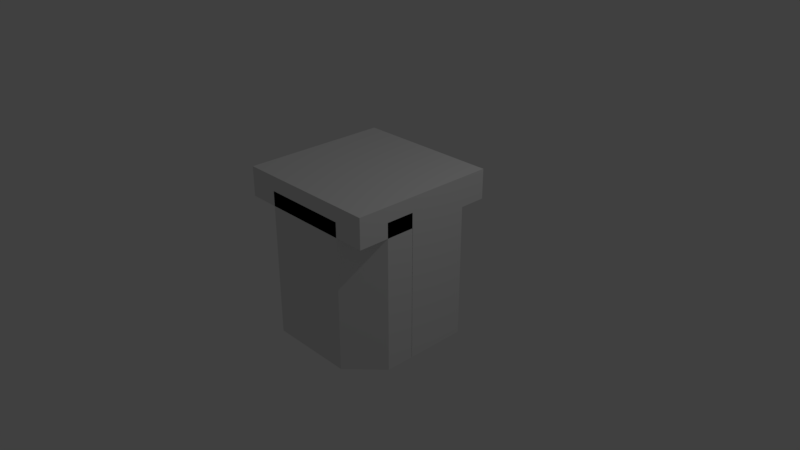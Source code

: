 # Source: two_diag.blend  (saved by Blender 2.79.0; exported with 4.5.12 LTS)
import bpy
from mathutils import Matrix  # noqa: F401  (used for matrix-valued properties, if any)

bpy.ops.wm.read_factory_settings(use_empty=True)
scene = bpy.context.scene
scene.name = 'Scene'

# ---- collections
col_collection_1 = bpy.data.collections.new('Collection 1'); scene.collection.children.link(col_collection_1)

# ---- materials (node trees are filled in below, after node groups)
mat_material = bpy.data.materials.new('Material')
mat_material.alpha_threshold = 0.0
mat_material.use_transparent_shadow = False
mat_material.roughness = 0.5
mat_material.line_color = (0.0, 0.0, 0.0, 1.0)

# ---- material node trees

# ---- world
world_world = bpy.data.worlds.new('World'); scene.world = world_world
world_world.color = (0.05088, 0.05088, 0.05088)
world_world.use_sun_shadow = False
world_world.sun_shadow_jitter_overblur = 0.0
world_world.cycles.sampling_method = 'MANUAL'

# ---- cameras
cam_camera = bpy.data.cameras.new('Camera')
cam_camera.clip_end = 100.0
cam_camera.lens = 35.0
cam_camera.sensor_width = 32.0
cam_camera.sensor_height = 18.0
cam_camera.ortho_scale = 7.314
cam_camera.dof.focus_distance = 0.0
cam_camera.dof.aperture_fstop = 128.0

# ---- lights
light_lamp = bpy.data.lights.new('Lamp', 'POINT')
light_lamp.transmission_factor = 0.0
light_lamp.cutoff_distance = 30.0
light_lamp.energy = 100.0
light_lamp.shadow_buffer_clip_start = 1.001
light_lamp.shadow_soft_size = 0.1
light_lamp.shadow_maximum_resolution = 0.006
light_lamp.use_absolute_resolution = True

# ---- meshes
me_cylinder = bpy.data.meshes.new('Cylinder')
me_cylinder.from_pydata([(0.0, 1.0, -1.0), (0.0, 1.0, 1.0), (0.866, -0.5, -1.0), (0.866, -0.5, 1.0), (-0.866, -0.5, -1.0), (-0.866, -0.5, 1.0)], [], [(0, 1, 3, 2), (2, 3, 5, 4), (3, 1, 5), (4, 5, 1, 0), (0, 2, 4)])
me_cylinder.use_remesh_preserve_volume = False
me_cylinder.use_remesh_preserve_attributes = False
me_cylinder.use_mirror_vertex_groups = False
me_cylinder.update()
me_cube_001 = bpy.data.meshes.new('Cube.001')
me_cube_001.from_pydata([(-1.0, 1.0, -1.0), (-1.0, 1.0, 1.0), (1.0, 1.0, -1.0), (1.0, 1.0, 1.0), (-1.0, 0.03553, 1.0), (-0.5858, -1.0, 1.0), (-1.0, 0.03553, -1.0), (-0.5858, -1.0, -1.0), (0.5858, -1.0, 1.0), (1.0, 0.03553, 1.0), (0.5858, -1.0, -1.0), (1.0, 0.03553, -1.0)], [], [(0, 1, 3, 2), (2, 3, 9, 11), (0, 2, 11, 10, 7, 6), (3, 1, 4, 5, 8, 9), (5, 4, 6, 7), (6, 4, 1, 0), (8, 10, 11, 9), (10, 8, 5, 7)])
me_cube_001.use_remesh_preserve_volume = False
me_cube_001.use_remesh_preserve_attributes = False
me_cube_001.use_mirror_vertex_groups = False
me_cube_001.update()
me_cylinder_006 = bpy.data.meshes.new('Cylinder.006')
me_cylinder_006.from_pydata([(-0.4965, 2.66, -1.0), (-0.4897, 2.648, -0.6597), (-0.5872, 2.817, -1.0), (-0.607, 2.851, -0.6597), (-0.4897, 2.648, -0.3958), (-0.4897, 2.648, -0.1319), (-0.607, 2.851, -0.3958), (-0.607, 2.851, -0.1319), (-0.7842, 3.158, -1.0), (-0.774, 3.141, -0.6597), (-0.866, 3.3, -1.0), (-0.866, 3.3, -0.6597), (-0.7127, 3.035, -1.0), (-0.6978, 3.009, -0.6597), (-0.5805, 3.3, -1.0), (-0.5805, 3.3, -0.6597), (-0.774, 3.141, -0.3958), (-0.774, 3.141, -0.1319), (-0.866, 3.3, -0.3958), (-0.866, 3.3, -0.1319), (-0.6978, 3.009, -0.3958), (-0.6978, 3.009, -0.1319), (-0.5805, 3.3, -0.3958), (-0.5805, 3.3, -0.1319), (-0.4897, 2.648, 0.1319), (-0.4897, 2.648, 0.3958), (-0.607, 2.851, 0.1319), (-0.607, 2.851, 0.3958), (-0.4897, 2.648, 0.6597), (-0.4965, 2.66, 1.0), (-0.607, 2.851, 0.6597), (-0.5872, 2.817, 1.0), (-0.774, 3.141, 0.1319), (-0.774, 3.141, 0.3958), (-0.866, 3.3, 0.1319), (-0.866, 3.3, 0.3958), (-0.6978, 3.009, 0.1319), (-0.6978, 3.009, 0.3958), (-0.5805, 3.3, 0.1319), (-0.5805, 3.3, 0.3958), (-0.774, 3.141, 0.6597), (-0.7842, 3.158, 1.0), (-0.866, 3.3, 0.6597), (-0.866, 3.3, 1.0), (-0.6978, 3.009, 0.6597), (-0.7127, 3.035, 1.0), (-0.5805, 3.3, 0.6597), (-0.5805, 3.3, 1.0), (-0.2088, 2.162, -1.0), (-0.2054, 2.156, -0.6597), (-0.2876, 2.298, -1.0), (-0.3023, 2.324, -0.6597), (-0.03104, 1.854, -1.0), (-0.03104, 1.854, -0.6597), (-0.03104, 2.324, -1.0), (-0.03104, 2.324, -0.6597), (-0.2054, 2.156, -0.3958), (-0.2054, 2.156, -0.1319), (-0.3023, 2.324, -0.3958), (-0.3023, 2.324, -0.1319), (-0.03104, 1.854, -0.3958), (-0.03104, 1.854, -0.1319), (-0.03104, 2.324, -0.3958), (-0.03104, 2.324, -0.1319), (-0.4223, 2.531, -1.0), (-0.4135, 2.516, -0.6597), (-0.3166, 2.851, -1.0), (-0.03104, 2.588, -1.0), (-0.03104, 2.588, -0.6597), (-0.03104, 2.851, -1.0), (-0.03104, 2.851, -0.6597), (-0.4135, 2.516, -0.3958), (-0.4135, 2.516, -0.1319), (-0.03104, 2.588, -0.3958), (-0.03104, 2.588, -0.1319), (-0.03104, 2.851, -0.3958), (-0.03104, 2.851, -0.1319), (-0.3166, 3.115, -1.0), (-0.3166, 3.3, -1.0), (-0.3166, 3.3, -0.6597), (-0.03104, 3.115, -1.0), (-0.03104, 3.115, -0.6597), (-0.03104, 3.3, -1.0), (-0.03104, 3.3, -0.6597), (-0.3166, 3.3, -0.3958), (-0.3166, 3.3, -0.1319), (-0.03104, 3.115, -0.3958), (-0.03104, 3.115, -0.1319), (-0.03104, 3.3, -0.3958), (-0.03104, 3.3, -0.1319), (-0.2054, 2.156, 0.1319), (-0.2054, 2.156, 0.3958), (-0.3023, 2.324, 0.1319), (-0.3023, 2.324, 0.3958), (-0.03104, 1.854, 0.1319), (-0.03104, 1.854, 0.3958), (-0.03104, 2.324, 0.1319), (-0.03104, 2.324, 0.3958), (-0.2054, 2.156, 0.6597), (-0.2088, 2.162, 1.0), (-0.3023, 2.324, 0.6597), (-0.2876, 2.298, 1.0), (-0.03104, 1.854, 0.6597), (-0.03104, 1.854, 1.0), (-0.03104, 2.324, 0.6597), (-0.03104, 2.324, 1.0), (-0.4135, 2.516, 0.1319), (-0.4135, 2.516, 0.3958), (-0.03104, 2.588, 0.1319), (-0.03104, 2.588, 0.3958), (-0.03104, 2.851, 0.1319), (-0.03104, 2.851, 0.3958), (-0.4135, 2.516, 0.6597), (-0.4223, 2.531, 1.0), (-0.3166, 2.851, 1.0), (-0.03104, 2.588, 0.6597), (-0.03104, 2.588, 1.0), (-0.03104, 2.851, 0.6597), (-0.03104, 2.851, 1.0), (-0.3166, 3.3, 0.1319), (-0.3166, 3.3, 0.3958), (-0.03104, 3.115, 0.1319), (-0.03104, 3.115, 0.3958), (-0.03104, 3.3, 0.1319), (-0.03104, 3.3, 0.3958), (-0.3166, 3.115, 1.0), (-0.3166, 3.3, 0.6597), (-0.3166, 3.3, 1.0), (-0.03104, 3.115, 0.6597), (-0.03104, 3.115, 1.0), (-0.03104, 3.3, 0.6597), (-0.03104, 3.3, 1.0)], [], [(0, 1, 3, 2), (4, 5, 7, 6), (8, 9, 11, 10), (8, 12, 13, 9), (11, 15, 14, 10), (8, 10, 14, 12), (16, 17, 19, 18), (16, 20, 21, 17), (19, 23, 22, 18), (2, 3, 13, 12), (6, 7, 21, 20), (1, 4, 6, 3), (9, 16, 18, 11), (9, 13, 20, 16), (18, 22, 15, 11), (3, 6, 20, 13), (24, 25, 27, 26), (28, 29, 31, 30), (32, 33, 35, 34), (32, 36, 37, 33), (35, 39, 38, 34), (40, 41, 43, 42), (40, 44, 45, 41), (43, 47, 46, 42), (45, 47, 43, 41), (26, 27, 37, 36), (30, 31, 45, 44), (25, 28, 30, 27), (33, 40, 42, 35), (33, 37, 44, 40), (42, 46, 39, 35), (27, 30, 44, 37), (48, 49, 51, 50), (54, 55, 53, 52), (48, 52, 53, 49), (48, 50, 54, 52), (56, 57, 59, 58), (62, 63, 61, 60), (56, 60, 61, 57), (49, 56, 58, 51), (55, 62, 60, 53), (49, 53, 60, 56), (69, 70, 68, 67), (64, 66, 69, 67), (75, 76, 74, 73), (82, 83, 81, 80), (79, 83, 82, 78), (77, 78, 82, 80), (88, 89, 87, 86), (85, 89, 88, 84), (80, 81, 70, 69), (66, 77, 80, 69), (86, 87, 76, 75), (70, 75, 73, 68), (83, 88, 86, 81), (84, 88, 83, 79), (81, 86, 75, 70), (50, 51, 65, 64), (67, 68, 55, 54), (50, 64, 67, 54), (58, 59, 72, 71), (73, 74, 63, 62), (51, 58, 71, 65), (68, 73, 62, 55), (90, 91, 93, 92), (96, 97, 95, 94), (90, 94, 95, 91), (98, 99, 101, 100), (104, 105, 103, 102), (98, 102, 103, 99), (103, 105, 101, 99), (91, 98, 100, 93), (97, 104, 102, 95), (91, 95, 102, 98), (110, 111, 109, 108), (117, 118, 116, 115), (116, 118, 114, 113), (123, 124, 122, 121), (120, 124, 123, 119), (130, 131, 129, 128), (127, 131, 130, 126), (129, 131, 127, 125), (121, 122, 111, 110), (128, 129, 118, 117), (118, 129, 125, 114), (111, 117, 115, 109), (124, 130, 128, 122), (126, 130, 124, 120), (122, 128, 117, 111), (92, 93, 107, 106), (108, 109, 97, 96), (100, 101, 113, 112), (115, 116, 105, 104), (105, 116, 113, 101), (93, 100, 112, 107), (109, 115, 104, 97), (0, 64, 65, 1), (0, 2, 66, 64), (4, 71, 72, 5), (15, 79, 78, 14), (12, 14, 78, 77), (23, 85, 84, 22), (1, 65, 71, 4), (22, 84, 79, 15), (2, 12, 77, 66), (24, 106, 107, 25), (28, 112, 113, 29), (113, 114, 31, 29), (39, 120, 119, 38), (47, 127, 126, 46), (125, 127, 47, 45), (25, 107, 112, 28), (46, 126, 120, 39), (114, 125, 45, 31), (5, 24, 26, 7), (17, 32, 34, 19), (17, 21, 36, 32), (34, 38, 23, 19), (7, 26, 36, 21), (57, 90, 92, 59), (63, 96, 94, 61), (57, 61, 94, 90), (76, 110, 108, 74), (89, 123, 121, 87), (119, 123, 89, 85), (87, 121, 110, 76), (59, 92, 106, 72), (74, 108, 96, 63), (5, 72, 106, 24), (38, 119, 85, 23)])
me_cylinder_006.use_remesh_preserve_volume = False
me_cylinder_006.use_remesh_preserve_attributes = False
me_cylinder_006.use_mirror_vertex_groups = False
me_cylinder_006.update()
me_cube = bpy.data.meshes.new('Cube')
me_cube.from_pydata([(1.0, 1.0, -1.0), (1.0, -1.0, -1.0), (-1.0, -1.0, -1.0), (-1.0, 1.0, -1.0), (1.0, 1.0, 1.0), (1.0, -1.0, 1.0), (-1.0, -1.0, 1.0), (-1.0, 1.0, 1.0)], [], [(0, 1, 2, 3), (4, 7, 6, 5), (0, 4, 5, 1), (1, 5, 6, 2), (2, 6, 7, 3), (4, 0, 3, 7)])
me_cube.materials.append(mat_material)
me_cube.use_remesh_preserve_volume = False
me_cube.use_remesh_preserve_attributes = False
me_cube.use_mirror_vertex_groups = False
me_cube.update()
me_cylinder_005 = bpy.data.meshes.new('Cylinder.005')
me_cylinder_005.from_pydata([(-0.866, -0.5, -1.0), (-0.866, -0.5, -0.6597), (-0.7842, -0.3584, -1.0), (-0.774, -0.3406, -0.6597), (-0.5805, -0.5, -1.0), (-0.5805, -0.5, -0.6597), (-0.7127, -0.2345, -1.0), (-0.6978, -0.2086, -0.6597), (-0.866, -0.5, -0.3958), (-0.866, -0.5, -0.1319), (-0.774, -0.3406, -0.3958), (-0.774, -0.3406, -0.1319), (-0.5805, -0.5, -0.3958), (-0.5805, -0.5, -0.1319), (-0.6978, -0.2086, -0.3958), (-0.6978, -0.2086, -0.1319), (-0.5872, -0.01708, -1.0), (-0.607, -0.05139, -0.6597), (-0.4965, 0.14, -1.0), (-0.4897, 0.1518, -0.6597), (-0.607, -0.05139, -0.3958), (-0.607, -0.05139, -0.1319), (-0.4897, 0.1518, -0.3958), (-0.4897, 0.1518, -0.1319), (-0.866, -0.5, 0.1319), (-0.866, -0.5, 0.3958), (-0.774, -0.3406, 0.1319), (-0.774, -0.3406, 0.3958), (-0.5805, -0.5, 0.1319), (-0.5805, -0.5, 0.3958), (-0.6978, -0.2086, 0.1319), (-0.6978, -0.2086, 0.3958), (-0.866, -0.5, 0.6597), (-0.866, -0.5, 1.0), (-0.774, -0.3406, 0.6597), (-0.7842, -0.3584, 1.0), (-0.5805, -0.5, 0.6597), (-0.5805, -0.5, 1.0), (-0.6978, -0.2086, 0.6597), (-0.7127, -0.2345, 1.0), (-0.607, -0.05139, 0.1319), (-0.607, -0.05139, 0.3958), (-0.4897, 0.1518, 0.1319), (-0.4897, 0.1518, 0.3958), (-0.607, -0.05139, 0.6597), (-0.5872, -0.01708, 1.0), (-0.4897, 0.1518, 0.6597), (-0.4965, 0.14, 1.0), (-0.3166, -0.5, -1.0), (-0.3166, -0.5, -0.6597), (-0.3166, -0.3153, -1.0), (-0.03104, -0.5, -1.0), (-0.03104, -0.5, -0.6597), (-0.03104, -0.3153, -1.0), (-0.03104, -0.3153, -0.6597), (-0.3166, -0.5, -0.3958), (-0.3166, -0.5, -0.1319), (-0.03104, -0.5, -0.3958), (-0.03104, -0.5, -0.1319), (-0.03104, -0.3153, -0.3958), (-0.03104, -0.3153, -0.1319), (-0.3166, -0.05139, -1.0), (-0.4223, 0.2685, -1.0), (-0.4135, 0.2838, -0.6597), (-0.03104, -0.05139, -1.0), (-0.03104, -0.05139, -0.6597), (-0.03104, 0.2125, -1.0), (-0.03104, 0.2125, -0.6597), (-0.4135, 0.2838, -0.3958), (-0.4135, 0.2838, -0.1319), (-0.03104, -0.05139, -0.3958), (-0.03104, -0.05139, -0.1319), (-0.03104, 0.2125, -0.3958), (-0.03104, 0.2125, -0.1319), (-0.2876, 0.5019, -1.0), (-0.3023, 0.4764, -0.6597), (-0.2088, 0.6383, -1.0), (-0.2054, 0.6443, -0.6597), (-0.03104, 0.4764, -1.0), (-0.03104, 0.4764, -0.6597), (-0.03104, 0.9462, -1.0), (-0.03105, 0.9462, -0.6597), (-0.3023, 0.4764, -0.3958), (-0.3023, 0.4764, -0.1319), (-0.2054, 0.6443, -0.3958), (-0.2054, 0.6443, -0.1319), (-0.03104, 0.4764, -0.3958), (-0.03104, 0.4764, -0.1319), (-0.03105, 0.9462, -0.3958), (-0.03105, 0.9462, -0.1319), (-0.3166, -0.5, 0.1319), (-0.3166, -0.5, 0.3958), (-0.03104, -0.5, 0.1319), (-0.03104, -0.5, 0.3958), (-0.03104, -0.3153, 0.1319), (-0.03104, -0.3153, 0.3958), (-0.3166, -0.5, 0.6597), (-0.3166, -0.5, 1.0), (-0.3166, -0.3153, 1.0), (-0.03104, -0.5, 0.6597), (-0.03104, -0.5, 1.0), (-0.03104, -0.3153, 0.6597), (-0.03104, -0.3153, 1.0), (-0.4135, 0.2838, 0.1319), (-0.4135, 0.2838, 0.3958), (-0.03104, -0.05139, 0.1319), (-0.03104, -0.05139, 0.3958), (-0.03104, 0.2125, 0.1319), (-0.03104, 0.2125, 0.3958), (-0.3166, -0.05139, 1.0), (-0.4135, 0.2838, 0.6597), (-0.4223, 0.2685, 1.0), (-0.03104, -0.05139, 0.6597), (-0.03104, -0.05139, 1.0), (-0.03104, 0.2125, 0.6597), (-0.03104, 0.2125, 1.0), (-0.3023, 0.4764, 0.1319), (-0.3023, 0.4764, 0.3958), (-0.2054, 0.6443, 0.1319), (-0.2054, 0.6443, 0.3958), (-0.03104, 0.4764, 0.1319), (-0.03104, 0.4764, 0.3958), (-0.03105, 0.9462, 0.1319), (-0.03105, 0.9462, 0.3958), (-0.3023, 0.4764, 0.6597), (-0.2876, 0.5019, 1.0), (-0.2054, 0.6443, 0.6597), (-0.2088, 0.6383, 1.0), (-0.03104, 0.4764, 0.6597), (-0.03104, 0.4764, 1.0), (-0.03105, 0.9462, 0.6597), (-0.03104, 0.9462, 1.0)], [], [(0, 1, 3, 2), (0, 4, 5, 1), (3, 7, 6, 2), (0, 2, 6, 4), (8, 9, 11, 10), (8, 12, 13, 9), (11, 15, 14, 10), (16, 17, 19, 18), (20, 21, 23, 22), (6, 7, 17, 16), (14, 15, 21, 20), (1, 8, 10, 3), (1, 5, 12, 8), (10, 14, 7, 3), (17, 20, 22, 19), (7, 14, 20, 17), (24, 25, 27, 26), (24, 28, 29, 25), (27, 31, 30, 26), (32, 33, 35, 34), (32, 36, 37, 33), (35, 39, 38, 34), (37, 39, 35, 33), (40, 41, 43, 42), (44, 45, 47, 46), (30, 31, 41, 40), (38, 39, 45, 44), (25, 32, 34, 27), (25, 29, 36, 32), (34, 38, 31, 27), (41, 44, 46, 43), (31, 38, 44, 41), (53, 54, 52, 51), (48, 51, 52, 49), (48, 50, 53, 51), (59, 60, 58, 57), (55, 57, 58, 56), (66, 67, 65, 64), (61, 62, 66, 64), (72, 73, 71, 70), (64, 65, 54, 53), (50, 61, 64, 53), (70, 71, 60, 59), (54, 59, 57, 52), (49, 52, 57, 55), (67, 72, 70, 65), (65, 70, 59, 54), (74, 75, 77, 76), (80, 81, 79, 78), (77, 81, 80, 76), (74, 76, 80, 78), (82, 83, 85, 84), (88, 89, 87, 86), (85, 89, 88, 84), (75, 82, 84, 77), (81, 88, 86, 79), (84, 88, 81, 77), (62, 63, 75, 74), (78, 79, 67, 66), (62, 74, 78, 66), (68, 69, 83, 82), (86, 87, 73, 72), (63, 68, 82, 75), (79, 86, 72, 67), (94, 95, 93, 92), (90, 92, 93, 91), (101, 102, 100, 99), (96, 99, 100, 97), (100, 102, 98, 97), (107, 108, 106, 105), (114, 115, 113, 112), (113, 115, 111, 109), (105, 106, 95, 94), (112, 113, 102, 101), (102, 113, 109, 98), (95, 101, 99, 93), (91, 93, 99, 96), (108, 114, 112, 106), (106, 112, 101, 95), (116, 117, 119, 118), (122, 123, 121, 120), (119, 123, 122, 118), (124, 125, 127, 126), (130, 131, 129, 128), (127, 131, 130, 126), (129, 131, 127, 125), (117, 124, 126, 119), (123, 130, 128, 121), (126, 130, 123, 119), (103, 104, 117, 116), (120, 121, 108, 107), (110, 111, 125, 124), (128, 129, 115, 114), (115, 129, 125, 111), (104, 110, 124, 117), (121, 128, 114, 108), (4, 48, 49, 5), (4, 6, 50, 48), (12, 55, 56, 13), (19, 63, 62, 18), (16, 18, 62, 61), (23, 69, 68, 22), (5, 49, 55, 12), (22, 68, 63, 19), (6, 16, 61, 50), (28, 90, 91, 29), (36, 96, 97, 37), (97, 98, 39, 37), (43, 104, 103, 42), (47, 111, 110, 46), (109, 111, 47, 45), (29, 91, 96, 36), (46, 110, 104, 43), (98, 109, 45, 39), (9, 24, 26, 11), (9, 13, 28, 24), (26, 30, 15, 11), (21, 40, 42, 23), (15, 30, 40, 21), (60, 94, 92, 58), (56, 58, 92, 90), (73, 107, 105, 71), (71, 105, 94, 60), (83, 116, 118, 85), (89, 122, 120, 87), (118, 122, 89, 85), (69, 103, 116, 83), (87, 120, 107, 73), (13, 56, 90, 28), (42, 103, 69, 23)])
me_cylinder_005.use_remesh_preserve_volume = False
me_cylinder_005.use_remesh_preserve_attributes = False
me_cylinder_005.use_mirror_vertex_groups = False
me_cylinder_005.update()

# ---- objects
ob_cylinder = bpy.data.objects.new('Cylinder', me_cylinder)
ob_cube_001 = bpy.data.objects.new('Cube.001', me_cube_001)
ob_cylinder_004 = bpy.data.objects.new('Cylinder.004', me_cylinder_006)
ob_cube = bpy.data.objects.new('Cube', me_cube)
ob_lamp = bpy.data.objects.new('Lamp', light_lamp)
ob_camera = bpy.data.objects.new('Camera', cam_camera)
ob_cylinder_002 = bpy.data.objects.new('Cylinder.002', me_cylinder_005)

# ---- transforms, parenting, visibility, modifiers, constraints
ob_cylinder.location = (0.0, 0.75, 0.0)
ob_cylinder.rotation_euler = (0.0, 0.0, 3.142)
ob_cylinder.scale = (0.5, 0.5, 1.0)
ob_cylinder.lineart.crease_threshold = 0.0
ob_cube_001.location = (0.0, -0.6, 0.0)
ob_cube_001.scale = (1.0, 0.4, 1.0)
ob_cube_001.lineart.crease_threshold = 0.0
ob_cylinder_004.location = (-0.65, -0.226, 4.757e-08)
ob_cylinder_004.rotation_euler = (0.0, 0.0, -1.571)
ob_cylinder_004.scale = (1.0, 0.5, 1.0)
ob_cylinder_004.lineart.crease_threshold = 0.0
ob_cube.location = (0.0, 0.0, 1.0)
ob_cube.scale = (1.0, 1.0, 0.2)
ob_cube.lock_rotations_4d = False
ob_cube.empty_display_type = 'ARROWS'
ob_cube.lineart.crease_threshold = 0.0
ob_lamp.location = (4.076, 1.005, 5.904)
ob_lamp.rotation_euler = (0.6503, 0.05522, 1.866)
ob_lamp.lock_rotations_4d = False
ob_lamp.empty_display_type = 'ARROWS'
ob_lamp.color = (0.0, 0.0, 0.0, 0.0)
ob_lamp.lineart.crease_threshold = 0.0
ob_camera.location = (7.481, -6.508, 5.344)
ob_camera.rotation_euler = (1.109, 0.0, 0.8149)
ob_camera.lock_rotations_4d = False
ob_camera.empty_display_type = 'ARROWS'
ob_camera.color = (0.0, 0.0, 0.0, 0.0)
ob_camera.display_type = 'WIRE'
ob_camera.lineart.crease_threshold = 0.0
ob_cylinder_002.location = (-0.75, -0.226, 4.757e-08)
ob_cylinder_002.rotation_euler = (0.0, 0.0, -1.571)
ob_cylinder_002.scale = (1.0, 0.5, 1.0)
ob_cylinder_002.lineart.crease_threshold = 0.0

# ---- collection membership
col_collection_1.objects.link(ob_cylinder)
col_collection_1.objects.link(ob_cube_001)
col_collection_1.objects.link(ob_cylinder_004)
col_collection_1.objects.link(ob_cube)
col_collection_1.objects.link(ob_lamp)
col_collection_1.objects.link(ob_camera)
col_collection_1.objects.link(ob_cylinder_002)

# ---- scene / render settings (as saved in the file)
scene.camera = ob_camera
scene.frame_start = 1; scene.frame_end = 250; scene.frame_set(1)
scene.render.engine = 'BLENDER_EEVEE_NEXT'
scene.render.resolution_percentage = 50
scene.render.dither_intensity = 0.0
scene.cycles.use_denoising = False
scene.cycles.samples = 128
scene.cycles.sampling_pattern = 'TABULATED_SOBOL'
scene.cycles.light_sampling_threshold = 0.0
scene.cycles.use_adaptive_sampling = False
scene.cycles.use_light_tree = False
scene.cycles.blur_glossy = 0.0
scene.cycles.sample_clamp_indirect = 0.0
scene.view_settings.view_transform = 'Standard'
bpy.context.view_layer.update()
